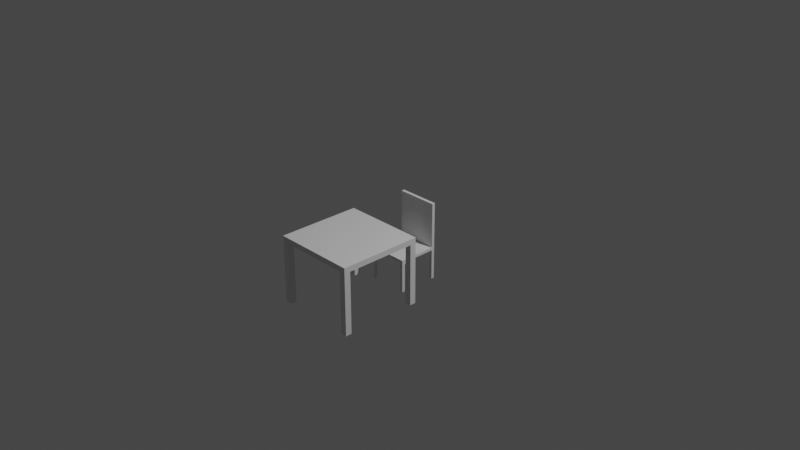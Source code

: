 # Source: merian-workspace-furniture.blend  (saved by Blender 3.1.7; exported with 4.5.12 LTS)
import bpy
from mathutils import Matrix  # noqa: F401  (used for matrix-valued properties, if any)

bpy.ops.wm.read_factory_settings(use_empty=True)
scene = bpy.context.scene
scene.name = 'Scene'

# ---- collections
col_collection = bpy.data.collections.new('Collection'); scene.collection.children.link(col_collection)

# ---- world
world_world = bpy.data.worlds.new('World'); scene.world = world_world
world_world.use_nodes = True; world_world.node_tree.nodes.clear()
_N = world_world.node_tree.nodes; _L = world_world.node_tree.links
n0 = _N.new('ShaderNodeOutputWorld'); n0.name = 'World Output'; n0.location = (300, 300)
n1 = _N.new('ShaderNodeBackground'); n1.name = 'Background'; n1.location = (10, 300)
n1.inputs[0].default_value = (0.05088, 0.05088, 0.05088, 1.0)
_L.new(n1.outputs[0], n0.inputs[0])
n0.is_active_output = True
world_world.color = (0.05088, 0.05088, 0.05088)
world_world.use_sun_shadow = False
world_world.sun_shadow_jitter_overblur = 0.0

# ---- cameras
cam_camera = bpy.data.cameras.new('Camera')
cam_camera.clip_end = 100.0
cam_camera.ortho_scale = 7.314

# ---- lights
light_light = bpy.data.lights.new('Light', 'POINT')
light_light.transmission_factor = 0.0
light_light.energy = 1000.0
light_light.shadow_soft_size = 0.1
light_light.shadow_maximum_resolution = 0.006
light_light.use_absolute_resolution = True

# ---- meshes
me_cube_001 = bpy.data.meshes.new('Cube.001')
me_cube_001.from_pydata([(-1.0, -1.0, -1.0), (-1.0, -1.0, 1.0), (-1.0, 1.0, -1.0), (-1.0, 1.0, 1.0), (1.0, -1.0, -1.0), (1.0, -1.0, 1.0), (1.0, 1.0, -1.0), (1.0, 1.0, 1.0), (-1.0, 0.8512, -1.0), (-1.0, 0.8512, 1.0), (1.0, 0.8512, -1.0), (1.0, 0.8512, 1.0), (-1.0, -0.8486, -1.0), (1.0, -0.8486, 1.0), (-1.0, -0.8486, 1.0), (1.0, -0.8486, -1.0), (0.8491, 1.0, -1.0), (0.8491, 1.0, 1.0), (0.8491, -1.0, -1.0), (0.8491, -1.0, 1.0), (0.8491, 0.8512, 1.0), (0.8491, 0.8512, -1.0), (0.8491, -0.8486, 1.0), (0.8491, -0.8486, -1.0), (-0.8403, 1.0, -1.0), (-0.8403, -1.0, 1.0), (-0.8403, 0.8512, -1.0), (-0.8403, -0.8486, -1.0), (-0.8403, 1.0, 1.0), (-0.8403, -1.0, -1.0), (-0.8403, 0.8512, 1.0), (-0.8403, -0.8486, 1.0), (-1.0, 0.8512, 23.18), (-1.0, 1.0, 23.18), (0.8491, 1.0, 23.18), (1.0, 1.0, 23.18), (1.0, -0.8486, 23.18), (1.0, -1.0, 23.18), (-0.8403, -1.0, 23.18), (-1.0, -1.0, 23.18), (1.0, 0.8512, 23.18), (0.8491, 0.8512, 23.18), (-1.0, -0.8486, 23.18), (0.8491, -0.8486, 23.18), (0.8491, -1.0, 23.18), (-0.8403, 1.0, 23.18), (-0.8403, 0.8512, 23.18), (-0.8403, -0.8486, 23.18)], [], [(8, 9, 3, 2), (16, 17, 7, 6), (15, 13, 5, 4), (29, 25, 1, 0), (23, 15, 4, 18), (30, 28, 45, 46), (7, 17, 34, 35), (16, 6, 10, 21), (6, 7, 11, 10), (12, 14, 9, 8), (0, 1, 14, 12), (30, 9, 14, 31), (21, 10, 15, 23), (10, 11, 13, 15), (26, 21, 23, 27), (11, 20, 22, 13), (24, 16, 21, 26), (28, 3, 33, 45), (1, 25, 38, 39), (27, 23, 18, 29), (4, 5, 19, 18), (24, 28, 17, 16), (2, 3, 28, 24), (12, 27, 29, 0), (2, 24, 26, 8), (8, 26, 27, 12), (20, 30, 31, 22), (17, 28, 30, 20), (22, 31, 25, 19), (18, 19, 25, 29), (47, 42, 39, 38), (45, 33, 32, 46), (35, 34, 41, 40), (36, 43, 44, 37), (9, 30, 46, 32), (25, 31, 47, 38), (31, 14, 42, 47), (14, 1, 39, 42), (11, 7, 35, 40), (5, 13, 36, 37), (20, 11, 40, 41), (19, 5, 37, 44), (3, 9, 32, 33), (17, 20, 41, 34), (13, 22, 43, 36), (22, 19, 44, 43)])
_uv = me_cube_001.uv_layers.new(name='UVMap')
_uv.uv.foreach_set('vector', [0.375, 0.125, 0.625, 0.125, 0.625, 0.25, 0.375, 0.25, 0.375, 0.375, 0.625, 0.375, 0.625, 0.5, 0.375, 0.5, 0.375, 0.6875, 0.625, 0.6875, 0.625, 0.75, 0.375, 0.75, 0.375, 0.9375, 0.625, 0.9375, 0.625, 1.0, 0.375, 1.0, 0.25, 0.6875, 0.375, 0.6875, 0.375, 0.75, 0.25, 0.75, 0.8125, 0.625, 0.8125, 0.5, 0.8125, 0.5, 0.8125, 0.625, 0.625, 0.5, 0.625, 0.375, 0.625, 0.375, 0.625, 0.5, 0.25, 0.5, 0.375, 0.5, 0.375, 0.625, 0.25, 0.625, 0.375, 0.5, 0.625, 0.5, 0.625, 0.625, 0.375, 0.625, 0.375, 0.0625, 0.625, 0.0625, 0.625, 0.125, 0.375, 0.125, 0.375, 0.0, 0.625, 0.0, 0.625, 0.0625, 0.375, 0.0625, 0.8125, 0.625, 0.875, 0.625, 0.875, 0.6875, 0.8125, 0.6875, 0.25, 0.625, 0.375, 0.625, 0.375, 0.6875, 0.25, 0.6875, 0.375, 0.625, 0.625, 0.625, 0.625, 0.6875, 0.375, 0.6875, 0.1875, 0.625, 0.25, 0.625, 0.25, 0.6875, 0.1875, 0.6875, 0.625, 0.625, 0.75, 0.625, 0.75, 0.6875, 0.625, 0.6875, 0.1875, 0.5, 0.25, 0.5, 0.25, 0.625, 0.1875, 0.625, 0.625, 0.3125, 0.625, 0.25, 0.625, 0.25, 0.625, 0.3125, 0.625, 1.0, 0.625, 0.9375, 0.625, 0.9375, 0.625, 1.0, 0.1875, 0.6875, 0.25, 0.6875, 0.25, 0.75, 0.1875, 0.75, 0.375, 0.75, 0.625, 0.75, 0.625, 0.875, 0.375, 0.875, 0.375, 0.3125, 0.625, 0.3125, 0.625, 0.375, 0.375, 0.375, 0.375, 0.25, 0.625, 0.25, 0.625, 0.3125, 0.375, 0.3125, 0.125, 0.6875, 0.1875, 0.6875, 0.1875, 0.75, 0.125, 0.75, 0.125, 0.5, 0.1875, 0.5, 0.1875, 0.625, 0.125, 0.625, 0.125, 0.625, 0.1875, 0.625, 0.1875, 0.6875, 0.125, 0.6875, 0.75, 0.625, 0.8125, 0.625, 0.8125, 0.6875, 0.75, 0.6875, 0.75, 0.5, 0.8125, 0.5, 0.8125, 0.625, 0.75, 0.625, 0.75, 0.6875, 0.8125, 0.6875, 0.8125, 0.75, 0.75, 0.75, 0.375, 0.875, 0.625, 0.875, 0.625, 0.9375, 0.375, 0.9375, 0.8125, 0.6875, 0.875, 0.6875, 0.875, 0.75, 0.8125, 0.75, 0.8125, 0.5, 0.875, 0.5, 0.875, 0.625, 0.8125, 0.625, 0.625, 0.5, 0.75, 0.5, 0.75, 0.625, 0.625, 0.625, 0.625, 0.6875, 0.75, 0.6875, 0.75, 0.75, 0.625, 0.75, 0.875, 0.625, 0.8125, 0.625, 0.8125, 0.625, 0.875, 0.625, 0.8125, 0.75, 0.8125, 0.6875, 0.8125, 0.6875, 0.8125, 0.75, 0.8125, 0.6875, 0.875, 0.6875, 0.875, 0.6875, 0.8125, 0.6875, 0.625, 0.0625, 0.625, 0.0, 0.625, 0.0, 0.625, 0.0625, 0.625, 0.625, 0.625, 0.5, 0.625, 0.5, 0.625, 0.625, 0.625, 0.75, 0.625, 0.6875, 0.625, 0.6875, 0.625, 0.75, 0.75, 0.625, 0.625, 0.625, 0.625, 0.625, 0.75, 0.625, 0.625, 0.875, 0.625, 0.75, 0.625, 0.75, 0.625, 0.875, 0.625, 0.25, 0.625, 0.125, 0.625, 0.125, 0.625, 0.25, 0.75, 0.5, 0.75, 0.625, 0.75, 0.625, 0.75, 0.5, 0.625, 0.6875, 0.75, 0.6875, 0.75, 0.6875, 0.625, 0.6875, 0.75, 0.6875, 0.75, 0.75, 0.75, 0.75, 0.75, 0.6875])
me_cube_001.use_remesh_fix_poles = True
me_cube_001.use_remesh_preserve_attributes = False
me_cube_001.update()
me_cube_002 = bpy.data.meshes.new('Cube.002')
me_cube_002.from_pydata([(-1.0, -1.0, -1.0), (-1.0, -1.0, 1.0), (-1.0, 1.0, -1.0), (-1.0, 1.0, 1.0), (1.0, -1.0, -1.0), (1.0, -1.0, 1.0), (1.0, 1.0, -1.0), (1.0, 1.0, 1.0), (-1.0, 0.8512, -1.0), (-1.0, 0.8512, 1.0), (1.0, 0.8512, -1.0), (1.0, 0.8512, 1.0), (-1.0, -0.8486, -1.0), (1.0, -0.8486, 1.0), (-1.0, -0.8486, 1.0), (1.0, -0.8486, -1.0), (0.8491, 1.0, -1.0), (0.8491, 1.0, 1.0), (0.8491, -1.0, -1.0), (0.8491, -1.0, 1.0), (0.8491, 0.8512, 1.0), (0.8491, 0.8512, -1.0), (0.8491, -0.8486, 1.0), (0.8491, -0.8486, -1.0), (-0.8403, 1.0, -1.0), (-0.8403, -1.0, 1.0), (-0.8403, 0.8512, -1.0), (-0.8403, -0.8486, -1.0), (-0.8403, 1.0, 1.0), (-0.8403, -1.0, -1.0), (-0.8403, 0.8512, 1.0), (-0.8403, -0.8486, 1.0), (-1.0, 0.8512, 23.18), (-1.0, 1.0, 23.18), (0.8491, 1.0, 23.18), (1.0, 1.0, 23.18), (1.0, -0.8486, 23.18), (1.0, -1.0, 23.18), (-0.8403, -1.0, 23.18), (-1.0, -1.0, 23.18), (1.0, 0.8512, 23.18), (0.8491, 0.8512, 23.18), (-1.0, -0.8486, 23.18), (0.8491, -0.8486, 23.18), (0.8491, -1.0, 23.18), (-0.8403, 1.0, 23.18), (-0.8403, 0.8512, 23.18), (-0.8403, -0.8486, 23.18), (-0.8403, 1.0, -34.07), (-1.0, 1.0, -34.07), (1.0, 0.8512, -34.07), (1.0, 1.0, -34.07), (-1.0, 0.8512, -34.07), (-0.8403, 0.8512, -34.07), (0.8491, 1.0, -34.07), (0.8491, 0.8512, -34.07)], [], [(8, 9, 3, 2), (16, 17, 7, 6), (15, 13, 5, 4), (29, 25, 1, 0), (23, 15, 4, 18), (30, 28, 45, 46), (7, 17, 34, 35), (24, 16, 54, 48), (6, 7, 11, 10), (12, 14, 9, 8), (0, 1, 14, 12), (30, 9, 14, 31), (21, 10, 15, 23), (10, 11, 13, 15), (26, 21, 23, 27), (11, 20, 22, 13), (21, 26, 53, 55), (28, 3, 33, 45), (1, 25, 38, 39), (27, 23, 18, 29), (4, 5, 19, 18), (24, 28, 17, 16), (2, 3, 28, 24), (12, 27, 29, 0), (2, 24, 48, 49), (8, 26, 27, 12), (20, 30, 31, 22), (17, 28, 30, 20), (22, 31, 25, 19), (18, 19, 25, 29), (47, 42, 39, 38), (45, 33, 32, 46), (35, 34, 41, 40), (36, 43, 44, 37), (9, 30, 46, 32), (25, 31, 47, 38), (31, 14, 42, 47), (14, 1, 39, 42), (11, 7, 35, 40), (5, 13, 36, 37), (20, 11, 40, 41), (19, 5, 37, 44), (3, 9, 32, 33), (17, 20, 41, 34), (13, 22, 43, 36), (22, 19, 44, 43), (54, 51, 50, 55), (48, 54, 55, 53), (49, 48, 53, 52), (10, 21, 55, 50), (6, 10, 50, 51), (8, 2, 49, 52), (16, 6, 51, 54), (26, 8, 52, 53)])
_uv = me_cube_002.uv_layers.new(name='UVMap')
_uv.uv.foreach_set('vector', [0.375, 0.125, 0.625, 0.125, 0.625, 0.25, 0.375, 0.25, 0.375, 0.375, 0.625, 0.375, 0.625, 0.5, 0.375, 0.5, 0.375, 0.6875, 0.625, 0.6875, 0.625, 0.75, 0.375, 0.75, 0.375, 0.9375, 0.625, 0.9375, 0.625, 1.0, 0.375, 1.0, 0.25, 0.6875, 0.375, 0.6875, 0.375, 0.75, 0.25, 0.75, 0.8125, 0.625, 0.8125, 0.5, 0.8125, 0.5, 0.8125, 0.625, 0.625, 0.5, 0.625, 0.375, 0.625, 0.375, 0.625, 0.5, 0.375, 0.3125, 0.375, 0.375, 0.375, 0.375, 0.375, 0.3125, 0.375, 0.5, 0.625, 0.5, 0.625, 0.625, 0.375, 0.625, 0.375, 0.0625, 0.625, 0.0625, 0.625, 0.125, 0.375, 0.125, 0.375, 0.0, 0.625, 0.0, 0.625, 0.0625, 0.375, 0.0625, 0.8125, 0.625, 0.875, 0.625, 0.875, 0.6875, 0.8125, 0.6875, 0.25, 0.625, 0.375, 0.625, 0.375, 0.6875, 0.25, 0.6875, 0.375, 0.625, 0.625, 0.625, 0.625, 0.6875, 0.375, 0.6875, 0.1875, 0.625, 0.25, 0.625, 0.25, 0.6875, 0.1875, 0.6875, 0.625, 0.625, 0.75, 0.625, 0.75, 0.6875, 0.625, 0.6875, 0.25, 0.625, 0.1875, 0.625, 0.1875, 0.625, 0.25, 0.625, 0.625, 0.3125, 0.625, 0.25, 0.625, 0.25, 0.625, 0.3125, 0.625, 1.0, 0.625, 0.9375, 0.625, 0.9375, 0.625, 1.0, 0.1875, 0.6875, 0.25, 0.6875, 0.25, 0.75, 0.1875, 0.75, 0.375, 0.75, 0.625, 0.75, 0.625, 0.875, 0.375, 0.875, 0.375, 0.3125, 0.625, 0.3125, 0.625, 0.375, 0.375, 0.375, 0.375, 0.25, 0.625, 0.25, 0.625, 0.3125, 0.375, 0.3125, 0.125, 0.6875, 0.1875, 0.6875, 0.1875, 0.75, 0.125, 0.75, 0.375, 0.25, 0.375, 0.3125, 0.375, 0.3125, 0.375, 0.25, 0.125, 0.625, 0.1875, 0.625, 0.1875, 0.6875, 0.125, 0.6875, 0.75, 0.625, 0.8125, 0.625, 0.8125, 0.6875, 0.75, 0.6875, 0.75, 0.5, 0.8125, 0.5, 0.8125, 0.625, 0.75, 0.625, 0.75, 0.6875, 0.8125, 0.6875, 0.8125, 0.75, 0.75, 0.75, 0.375, 0.875, 0.625, 0.875, 0.625, 0.9375, 0.375, 0.9375, 0.8125, 0.6875, 0.875, 0.6875, 0.875, 0.75, 0.8125, 0.75, 0.8125, 0.5, 0.875, 0.5, 0.875, 0.625, 0.8125, 0.625, 0.625, 0.5, 0.75, 0.5, 0.75, 0.625, 0.625, 0.625, 0.625, 0.6875, 0.75, 0.6875, 0.75, 0.75, 0.625, 0.75, 0.875, 0.625, 0.8125, 0.625, 0.8125, 0.625, 0.875, 0.625, 0.8125, 0.75, 0.8125, 0.6875, 0.8125, 0.6875, 0.8125, 0.75, 0.8125, 0.6875, 0.875, 0.6875, 0.875, 0.6875, 0.8125, 0.6875, 0.625, 0.0625, 0.625, 0.0, 0.625, 0.0, 0.625, 0.0625, 0.625, 0.625, 0.625, 0.5, 0.625, 0.5, 0.625, 0.625, 0.625, 0.75, 0.625, 0.6875, 0.625, 0.6875, 0.625, 0.75, 0.75, 0.625, 0.625, 0.625, 0.625, 0.625, 0.75, 0.625, 0.625, 0.875, 0.625, 0.75, 0.625, 0.75, 0.625, 0.875, 0.625, 0.25, 0.625, 0.125, 0.625, 0.125, 0.625, 0.25, 0.75, 0.5, 0.75, 0.625, 0.75, 0.625, 0.75, 0.5, 0.625, 0.6875, 0.75, 0.6875, 0.75, 0.6875, 0.625, 0.6875, 0.75, 0.6875, 0.75, 0.75, 0.75, 0.75, 0.75, 0.6875, 0.25, 0.5, 0.375, 0.5, 0.375, 0.625, 0.25, 0.625, 0.1875, 0.5, 0.25, 0.5, 0.25, 0.625, 0.1875, 0.625, 0.125, 0.5, 0.1875, 0.5, 0.1875, 0.625, 0.125, 0.625, 0.375, 0.625, 0.25, 0.625, 0.25, 0.625, 0.375, 0.625, 0.375, 0.5, 0.375, 0.625, 0.375, 0.625, 0.375, 0.5, 0.375, 0.125, 0.375, 0.25, 0.375, 0.25, 0.375, 0.125, 0.375, 0.375, 0.375, 0.5, 0.375, 0.5, 0.375, 0.375, 0.1875, 0.625, 0.125, 0.625, 0.125, 0.625, 0.1875, 0.625])
me_cube_002.use_remesh_fix_poles = True
me_cube_002.use_remesh_preserve_attributes = False
me_cube_002.update()

# ---- objects
ob_light = bpy.data.objects.new('Light', light_light)
ob_camera = bpy.data.objects.new('Camera', cam_camera)
ob_cube = bpy.data.objects.new('Cube', me_cube_001)
ob_cube_001 = bpy.data.objects.new('Cube.001', me_cube_002)

# ---- transforms, parenting, visibility, modifiers, constraints
ob_light.location = (4.076, 1.005, 5.904)
ob_light.rotation_euler = (0.6503, 0.05522, 1.866)
ob_light.lock_rotations_4d = False
ob_light.empty_display_type = 'ARROWS'
ob_light.color = (0.0, 0.0, 0.0, 0.0)
ob_light.lineart.crease_threshold = 0.0
ob_camera.location = (7.359, -6.926, 4.958)
ob_camera.rotation_euler = (1.109, 0.0, 0.8149)
ob_camera.lock_rotations_4d = False
ob_camera.empty_display_type = 'ARROWS'
ob_camera.color = (0.0, 0.0, 0.0, 0.0)
ob_camera.display_type = 'WIRE'
ob_camera.lineart.crease_threshold = 0.0
ob_cube.location = (0.0, -0.6681, 0.0)
ob_cube.scale = (0.4572, 0.4572, -0.03048)
ob_cube_001.location = (0.0, 0.05669, -0.351)
ob_cube_001.scale = (0.225, 0.225, -0.015)

# ---- collection membership
col_collection.objects.link(ob_light)
col_collection.objects.link(ob_camera)
col_collection.objects.link(ob_cube)
col_collection.objects.link(ob_cube_001)

# ---- scene / render settings (as saved in the file)
scene.camera = ob_camera
scene.frame_start = 1; scene.frame_end = 250; scene.frame_set(1)
scene.render.engine = 'BLENDER_EEVEE_NEXT'
scene.cycles.sampling_pattern = 'TABULATED_SOBOL'
scene.cycles.use_light_tree = False
scene.view_settings.view_transform = 'Filmic'
bpy.context.view_layer.update()
